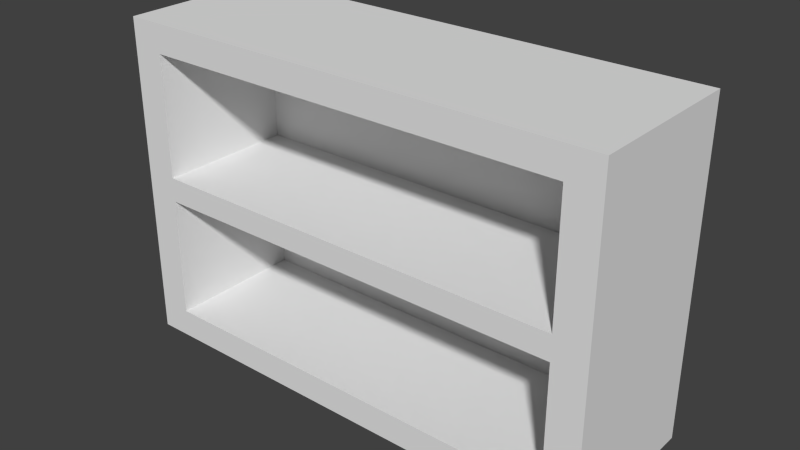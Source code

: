 # Source: shelf.blend  (saved by Blender 2.73.0; exported with 4.5.12 LTS)
import bpy
from mathutils import Matrix  # noqa: F401  (used for matrix-valued properties, if any)

bpy.ops.wm.read_factory_settings(use_empty=True)
scene = bpy.context.scene
scene.name = 'Scene'

# ---- collections
col_collection_1 = bpy.data.collections.new('Collection 1'); scene.collection.children.link(col_collection_1)

# ---- world
world_world = bpy.data.worlds.new('World'); scene.world = world_world
world_world.color = (0.05088, 0.05088, 0.05088)
world_world.use_sun_shadow = False
world_world.sun_shadow_jitter_overblur = 0.0
world_world.cycles.sampling_method = 'MANUAL'
world_world.cycles.sample_map_resolution = 256

# ---- meshes
me_cube = bpy.data.meshes.new('Cube')
me_cube.from_pydata([(-1.0, 4.0, 0.5), (-1.0, 4.0, -0.5), (-1.0, -4.371e-08, -0.5), (-1.0, 4.371e-08, 0.5), (-0.8667, 0.35, 0.5), (-0.8667, 1.85, 0.5), (-0.8667, 2.15, 0.5), (-0.8667, 3.65, 0.5), (0.8667, 3.65, 0.5), (1.0, 4.0, 0.5), (0.8667, 1.85, 0.5), (0.8667, 2.15, 0.5), (1.0, 4.0, -0.5), (1.0, -4.371e-08, -0.5), (1.0, 4.371e-08, 0.5), (0.8667, 0.35, 0.5), (-0.8667, 0.35, -0.35), (-0.8667, 1.85, -0.35), (0.8667, 1.85, -0.35), (0.8667, 0.35, -0.35), (-0.8667, 2.15, -0.35), (-0.8667, 3.65, -0.35), (0.8667, 3.65, -0.35), (0.8667, 2.15, -0.35)], [], [(0, 1, 2, 3), (0, 3, 4, 5, 6, 7, 8, 9), (5, 10, 9, 8, 11, 6), (9, 12, 1, 0), (1, 12, 13, 2), (3, 2, 13, 14), (3, 14, 9, 10, 15, 4), (5, 4, 16, 17), (10, 5, 17, 18), (12, 9, 14, 13), (15, 10, 18, 19), (4, 15, 19, 16), (17, 16, 19, 18), (7, 6, 20, 21), (8, 7, 21, 22), (21, 20, 23, 22), (6, 11, 23, 20), (11, 8, 22, 23)])
me_cube.use_remesh_preserve_volume = False
me_cube.use_remesh_preserve_attributes = False
me_cube.use_mirror_vertex_groups = False
me_cube.update()

# ---- objects
ob_cube = bpy.data.objects.new('Cube', me_cube)

# ---- transforms, parenting, visibility, modifiers, constraints
ob_cube.location = (0.0, 0.0, 0.0)
ob_cube.rotation_euler = (1.571, 0.0, 0.0)
ob_cube.scale = (2.5, 0.8334, 1.667)
ob_cube.lineart.crease_threshold = 0.0

# ---- collection membership
col_collection_1.objects.link(ob_cube)

# ---- scene / render settings (as saved in the file)
scene.frame_start = 1; scene.frame_end = 250; scene.frame_set(1)
scene.render.engine = 'BLENDER_EEVEE_NEXT'
scene.render.resolution_percentage = 50
scene.render.dither_intensity = 0.0
scene.cycles.use_denoising = False
scene.cycles.samples = 10
scene.cycles.sampling_pattern = 'TABULATED_SOBOL'
scene.cycles.light_sampling_threshold = 0.0
scene.cycles.use_adaptive_sampling = False
scene.cycles.use_light_tree = False
scene.cycles.blur_glossy = 0.0
scene.cycles.pixel_filter_type = 'GAUSSIAN'
scene.cycles.sample_clamp_indirect = 0.0
scene.view_settings.view_transform = 'Standard'
bpy.context.view_layer.update()

# ---- added for rendering (the .blend has no active camera and no usable light): camera, sun
cam_auto = bpy.data.cameras.new('AutoCamera')
cam_auto.lens = 50.0
cam_auto.sensor_width = 36.0
cam_auto.clip_end = 1000.0
ob_auto_camera = bpy.data.objects.new('AutoCamera', cam_auto)
scene.collection.objects.link(ob_auto_camera)
ob_auto_camera.location = (5.76998, -6.92398, 6.2827)
ob_auto_camera.rotation_euler = (1.09748, -7.21219e-08, 0.694738)
scene.camera = ob_auto_camera
light_auto_sun = bpy.data.lights.new('AutoSun', 'SUN')
light_auto_sun.energy = 3.0
light_auto_sun.angle = 0.0523599
ob_auto_sun = bpy.data.objects.new('AutoSun', light_auto_sun)
scene.collection.objects.link(ob_auto_sun)
ob_auto_sun.rotation_euler = (0.872665, 0.174533, 0.523599)
bpy.context.view_layer.update()
